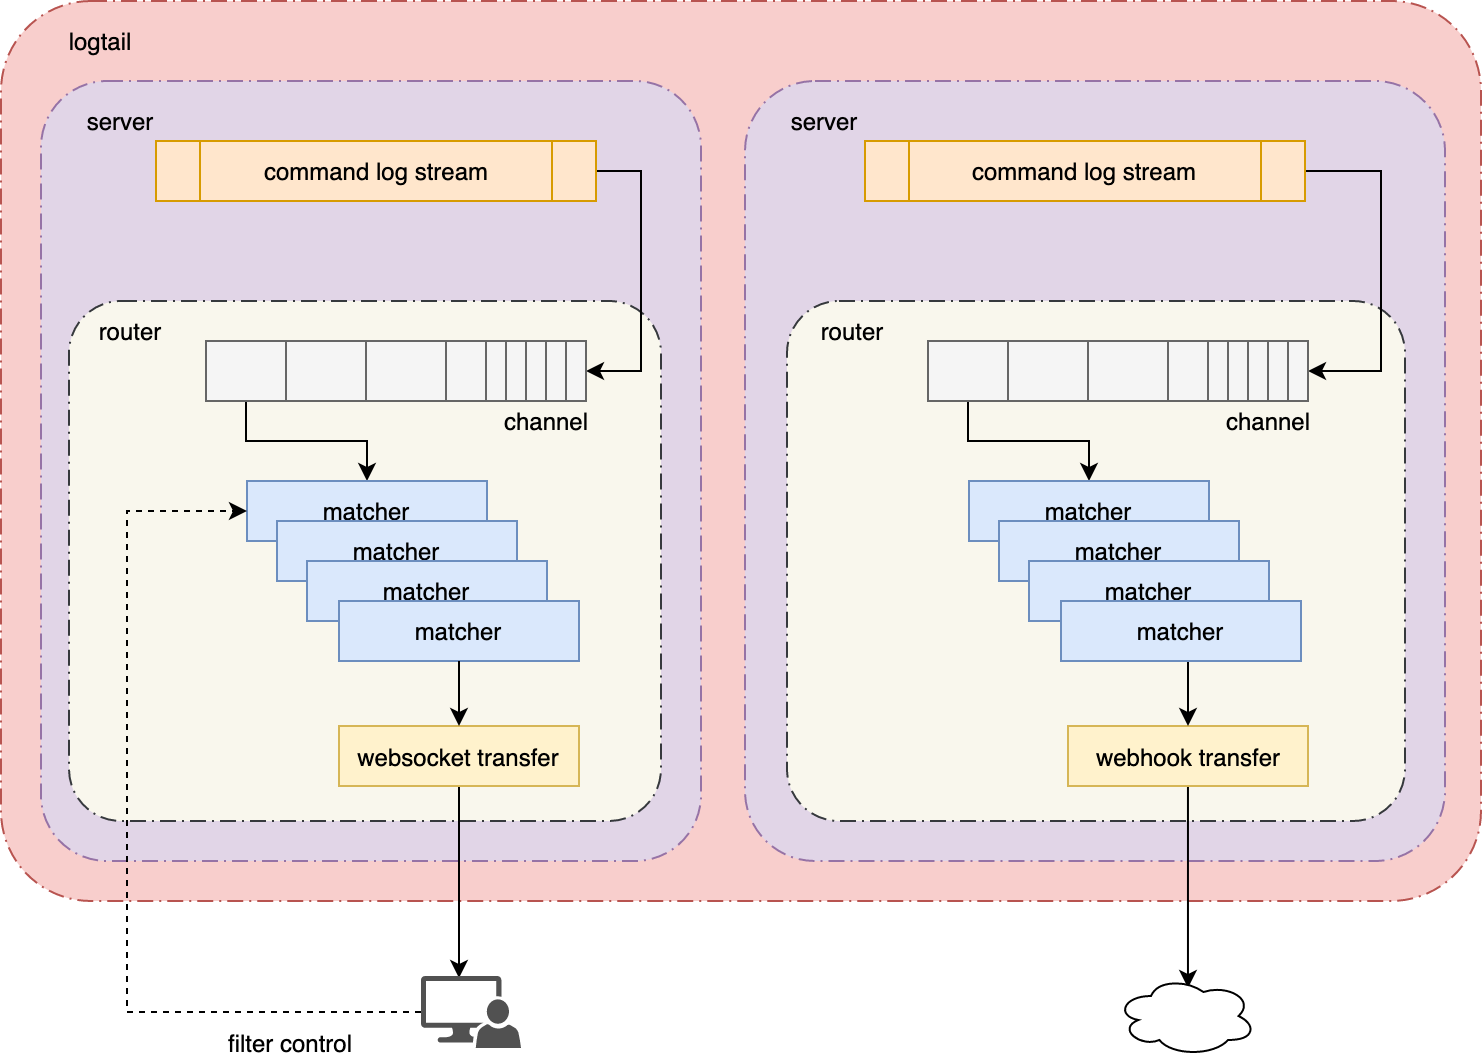

The diagram above was exported from draw.io. Its source (the exported page's mxGraphModel, read from the mxfile embedded in the PNG):
<mxGraphModel dx="1186" dy="1694" grid="1" gridSize="10" guides="1" tooltips="1" connect="1" arrows="1" fold="1" page="1" pageScale="1" pageWidth="850" pageHeight="1100" math="0" shadow="0">
  <root>
    <mxCell id="0" />
    <mxCell id="1" parent="0" />
    <mxCell id="11tLT-KXmgUeFASlY2qp-100" value="" style="rounded=1;arcSize=10;dashed=1;strokeColor=#b85450;fillColor=#f8cecc;dashPattern=8 3 1 3;strokeWidth=1;" parent="1" vertex="1">
      <mxGeometry y="-1090" width="740" height="450" as="geometry" />
    </mxCell>
    <mxCell id="11tLT-KXmgUeFASlY2qp-56" value="" style="rounded=1;arcSize=10;dashed=1;strokeColor=#9673a6;fillColor=#e1d5e7;dashPattern=8 3 1 3;strokeWidth=1;" parent="1" vertex="1">
      <mxGeometry x="20" y="-1050" width="330" height="390" as="geometry" />
    </mxCell>
    <mxCell id="11tLT-KXmgUeFASlY2qp-4" value="" style="rounded=1;arcSize=10;dashed=1;strokeColor=#36393d;fillColor=#f9f7ed;dashPattern=8 3 1 3;strokeWidth=1;" parent="1" vertex="1">
      <mxGeometry x="34" y="-940" width="296" height="260" as="geometry" />
    </mxCell>
    <mxCell id="11tLT-KXmgUeFASlY2qp-17" style="edgeStyle=orthogonalEdgeStyle;rounded=0;orthogonalLoop=1;jettySize=auto;html=1;entryX=1;entryY=0.5;entryDx=0;entryDy=0;exitX=1;exitY=0.5;exitDx=0;exitDy=0;" parent="1" source="11tLT-KXmgUeFASlY2qp-1" target="11tLT-KXmgUeFASlY2qp-14" edge="1">
      <mxGeometry relative="1" as="geometry">
        <mxPoint x="428" y="-1060" as="sourcePoint" />
        <Array as="points">
          <mxPoint x="320" y="-1005" />
          <mxPoint x="320" y="-905" />
        </Array>
      </mxGeometry>
    </mxCell>
    <mxCell id="11tLT-KXmgUeFASlY2qp-1" value="command log stream" style="shape=process;whiteSpace=wrap;html=1;backgroundOutline=1;fillColor=#ffe6cc;strokeColor=#d79b00;" parent="1" vertex="1">
      <mxGeometry x="77.5" y="-1020" width="220" height="30" as="geometry" />
    </mxCell>
    <mxCell id="11tLT-KXmgUeFASlY2qp-6" value="channel" style="text;html=1;strokeColor=none;fillColor=none;align=center;verticalAlign=middle;whiteSpace=wrap;rounded=0;" parent="1" vertex="1">
      <mxGeometry x="252.5" y="-890" width="40" height="20" as="geometry" />
    </mxCell>
    <mxCell id="11tLT-KXmgUeFASlY2qp-19" style="edgeStyle=orthogonalEdgeStyle;rounded=0;orthogonalLoop=1;jettySize=auto;html=1;entryX=0.5;entryY=0;entryDx=0;entryDy=0;exitX=0.5;exitY=1;exitDx=0;exitDy=0;" parent="1" source="11tLT-KXmgUeFASlY2qp-9" target="11tLT-KXmgUeFASlY2qp-2" edge="1">
      <mxGeometry relative="1" as="geometry" />
    </mxCell>
    <mxCell id="11tLT-KXmgUeFASlY2qp-9" value="" style="rounded=0;whiteSpace=wrap;html=1;strokeWidth=1;fillColor=#f5f5f5;strokeColor=#666666;fontColor=#333333;" parent="1" vertex="1">
      <mxGeometry x="102.5" y="-920" width="40" height="30" as="geometry" />
    </mxCell>
    <mxCell id="11tLT-KXmgUeFASlY2qp-10" value="" style="rounded=0;whiteSpace=wrap;html=1;strokeWidth=1;fillColor=#f5f5f5;strokeColor=#666666;fontColor=#333333;" parent="1" vertex="1">
      <mxGeometry x="142.5" y="-920" width="40" height="30" as="geometry" />
    </mxCell>
    <mxCell id="11tLT-KXmgUeFASlY2qp-11" value="" style="rounded=0;whiteSpace=wrap;html=1;strokeWidth=1;fillColor=#f5f5f5;strokeColor=#666666;fontColor=#333333;" parent="1" vertex="1">
      <mxGeometry x="182.5" y="-920" width="40" height="30" as="geometry" />
    </mxCell>
    <mxCell id="11tLT-KXmgUeFASlY2qp-12" value="" style="rounded=0;whiteSpace=wrap;html=1;strokeWidth=1;fillColor=#f5f5f5;strokeColor=#666666;fontColor=#333333;" parent="1" vertex="1">
      <mxGeometry x="222.5" y="-920" width="40" height="30" as="geometry" />
    </mxCell>
    <mxCell id="11tLT-KXmgUeFASlY2qp-13" value="" style="rounded=0;whiteSpace=wrap;html=1;strokeWidth=1;fillColor=#f5f5f5;strokeColor=#666666;fontColor=#333333;" parent="1" vertex="1">
      <mxGeometry x="242.5" y="-920" width="40" height="30" as="geometry" />
    </mxCell>
    <mxCell id="11tLT-KXmgUeFASlY2qp-14" value="" style="rounded=0;whiteSpace=wrap;html=1;strokeWidth=1;fillColor=#f5f5f5;strokeColor=#666666;fontColor=#333333;" parent="1" vertex="1">
      <mxGeometry x="252.5" y="-920" width="40" height="30" as="geometry" />
    </mxCell>
    <mxCell id="11tLT-KXmgUeFASlY2qp-15" value="" style="rounded=0;whiteSpace=wrap;html=1;strokeWidth=1;fillColor=#f5f5f5;strokeColor=#666666;fontColor=#333333;" parent="1" vertex="1">
      <mxGeometry x="262.5" y="-920" width="20" height="30" as="geometry" />
    </mxCell>
    <mxCell id="11tLT-KXmgUeFASlY2qp-16" value="" style="rounded=0;whiteSpace=wrap;html=1;strokeWidth=1;fillColor=#f5f5f5;strokeColor=#666666;fontColor=#333333;" parent="1" vertex="1">
      <mxGeometry x="272.5" y="-920" width="10" height="30" as="geometry" />
    </mxCell>
    <mxCell id="11tLT-KXmgUeFASlY2qp-27" value="" style="group" parent="1" vertex="1" connectable="0">
      <mxGeometry x="123" y="-850" width="205" height="60" as="geometry" />
    </mxCell>
    <mxCell id="11tLT-KXmgUeFASlY2qp-2" value="matcher" style="rounded=0;whiteSpace=wrap;html=1;fillColor=#dae8fc;strokeColor=#6c8ebf;" parent="11tLT-KXmgUeFASlY2qp-27" vertex="1">
      <mxGeometry width="120" height="30" as="geometry" />
    </mxCell>
    <mxCell id="11tLT-KXmgUeFASlY2qp-28" value="" style="group;fillColor=#dae8fc;strokeColor=#6c8ebf;" parent="11tLT-KXmgUeFASlY2qp-27" vertex="1" connectable="0">
      <mxGeometry x="15" y="20" width="120" height="30" as="geometry" />
    </mxCell>
    <mxCell id="11tLT-KXmgUeFASlY2qp-29" value="matcher" style="rounded=0;whiteSpace=wrap;html=1;fillColor=#dae8fc;strokeColor=#6c8ebf;" parent="11tLT-KXmgUeFASlY2qp-28" vertex="1">
      <mxGeometry width="120" height="30" as="geometry" />
    </mxCell>
    <mxCell id="11tLT-KXmgUeFASlY2qp-33" value="" style="group;fillColor=#dae8fc;strokeColor=#6c8ebf;" parent="1" vertex="1" connectable="0">
      <mxGeometry x="153" y="-810" width="120" height="30" as="geometry" />
    </mxCell>
    <mxCell id="11tLT-KXmgUeFASlY2qp-34" value="matcher" style="rounded=0;whiteSpace=wrap;html=1;fillColor=#dae8fc;strokeColor=#6c8ebf;" parent="11tLT-KXmgUeFASlY2qp-33" vertex="1">
      <mxGeometry width="120" height="30" as="geometry" />
    </mxCell>
    <mxCell id="11tLT-KXmgUeFASlY2qp-37" value="" style="group;fillColor=#dae8fc;strokeColor=#6c8ebf;" parent="1" vertex="1" connectable="0">
      <mxGeometry x="169" y="-790" width="120" height="30" as="geometry" />
    </mxCell>
    <mxCell id="11tLT-KXmgUeFASlY2qp-38" value="matcher" style="rounded=0;whiteSpace=wrap;html=1;fillColor=#dae8fc;strokeColor=#6c8ebf;" parent="11tLT-KXmgUeFASlY2qp-37" vertex="1">
      <mxGeometry width="120" height="30" as="geometry" />
    </mxCell>
    <mxCell id="11tLT-KXmgUeFASlY2qp-46" style="edgeStyle=orthogonalEdgeStyle;rounded=0;orthogonalLoop=1;jettySize=auto;html=1;entryX=0.38;entryY=0.028;entryDx=0;entryDy=0;entryPerimeter=0;exitX=0.5;exitY=1;exitDx=0;exitDy=0;" parent="1" source="11tLT-KXmgUeFASlY2qp-41" target="11tLT-KXmgUeFASlY2qp-48" edge="1">
      <mxGeometry relative="1" as="geometry">
        <mxPoint x="163" y="-640" as="targetPoint" />
      </mxGeometry>
    </mxCell>
    <mxCell id="11tLT-KXmgUeFASlY2qp-41" value="websocket transfer" style="rounded=0;whiteSpace=wrap;html=1;strokeWidth=1;fillColor=#fff2cc;strokeColor=#d6b656;" parent="1" vertex="1">
      <mxGeometry x="169" y="-727.5" width="120" height="30" as="geometry" />
    </mxCell>
    <mxCell id="11tLT-KXmgUeFASlY2qp-43" style="edgeStyle=orthogonalEdgeStyle;rounded=0;orthogonalLoop=1;jettySize=auto;html=1;entryX=0.5;entryY=0;entryDx=0;entryDy=0;" parent="1" source="11tLT-KXmgUeFASlY2qp-38" target="11tLT-KXmgUeFASlY2qp-41" edge="1">
      <mxGeometry relative="1" as="geometry" />
    </mxCell>
    <mxCell id="11tLT-KXmgUeFASlY2qp-54" style="edgeStyle=orthogonalEdgeStyle;rounded=0;orthogonalLoop=1;jettySize=auto;html=1;entryX=0;entryY=0.5;entryDx=0;entryDy=0;dashed=1;exitX=0;exitY=0.5;exitDx=0;exitDy=0;exitPerimeter=0;" parent="1" source="11tLT-KXmgUeFASlY2qp-48" target="11tLT-KXmgUeFASlY2qp-2" edge="1">
      <mxGeometry relative="1" as="geometry">
        <mxPoint x="143" y="-590" as="sourcePoint" />
        <Array as="points">
          <mxPoint x="63" y="-584" />
          <mxPoint x="63" y="-835" />
        </Array>
        <mxPoint x="123" y="-830" as="targetPoint" />
      </mxGeometry>
    </mxCell>
    <mxCell id="11tLT-KXmgUeFASlY2qp-48" value="" style="pointerEvents=1;shadow=0;dashed=0;html=1;strokeColor=none;labelPosition=center;verticalLabelPosition=bottom;verticalAlign=top;align=center;fillColor=#515151;shape=mxgraph.mscae.system_center.admin_console" parent="1" vertex="1">
      <mxGeometry x="210" y="-602.5" width="50" height="36" as="geometry" />
    </mxCell>
    <mxCell id="11tLT-KXmgUeFASlY2qp-52" value="router" style="text;html=1;strokeColor=none;fillColor=none;align=center;verticalAlign=middle;whiteSpace=wrap;rounded=0;" parent="1" vertex="1">
      <mxGeometry x="45" y="-935" width="40" height="20" as="geometry" />
    </mxCell>
    <mxCell id="11tLT-KXmgUeFASlY2qp-55" value="filter control" style="text;html=1;strokeColor=none;fillColor=none;align=center;verticalAlign=middle;whiteSpace=wrap;rounded=0;" parent="1" vertex="1">
      <mxGeometry x="95" y="-579" width="100" height="20" as="geometry" />
    </mxCell>
    <mxCell id="11tLT-KXmgUeFASlY2qp-57" value="server" style="text;html=1;strokeColor=none;fillColor=none;align=center;verticalAlign=middle;whiteSpace=wrap;rounded=0;" parent="1" vertex="1">
      <mxGeometry x="40" y="-1040" width="40" height="20" as="geometry" />
    </mxCell>
    <mxCell id="11tLT-KXmgUeFASlY2qp-101" value="logtail" style="text;html=1;strokeColor=none;fillColor=none;align=center;verticalAlign=middle;whiteSpace=wrap;rounded=0;" parent="1" vertex="1">
      <mxGeometry x="30" y="-1080" width="40" height="20" as="geometry" />
    </mxCell>
    <mxCell id="JufrwM7kmJinXl5vRVlA-1" value="" style="rounded=1;arcSize=10;dashed=1;strokeColor=#9673a6;fillColor=#e1d5e7;dashPattern=8 3 1 3;strokeWidth=1;" parent="1" vertex="1">
      <mxGeometry x="372" y="-1050" width="350" height="390" as="geometry" />
    </mxCell>
    <mxCell id="JufrwM7kmJinXl5vRVlA-2" value="" style="rounded=1;arcSize=10;dashed=1;strokeColor=#36393d;fillColor=#f9f7ed;dashPattern=8 3 1 3;strokeWidth=1;" parent="1" vertex="1">
      <mxGeometry x="393" y="-940" width="309" height="260" as="geometry" />
    </mxCell>
    <mxCell id="JufrwM7kmJinXl5vRVlA-3" style="edgeStyle=orthogonalEdgeStyle;rounded=0;orthogonalLoop=1;jettySize=auto;html=1;entryX=1;entryY=0.5;entryDx=0;entryDy=0;exitX=1;exitY=0.5;exitDx=0;exitDy=0;" parent="1" source="JufrwM7kmJinXl5vRVlA-4" target="JufrwM7kmJinXl5vRVlA-62" edge="1">
      <mxGeometry relative="1" as="geometry">
        <mxPoint x="780" y="-1060" as="sourcePoint" />
        <Array as="points">
          <mxPoint x="690" y="-1005" />
          <mxPoint x="690" y="-905" />
        </Array>
        <mxPoint x="695" y="-905" as="targetPoint" />
      </mxGeometry>
    </mxCell>
    <mxCell id="JufrwM7kmJinXl5vRVlA-4" value="command log stream" style="shape=process;whiteSpace=wrap;html=1;backgroundOutline=1;fillColor=#ffe6cc;strokeColor=#d79b00;" parent="1" vertex="1">
      <mxGeometry x="432" y="-1020" width="220" height="30" as="geometry" />
    </mxCell>
    <mxCell id="JufrwM7kmJinXl5vRVlA-33" style="edgeStyle=orthogonalEdgeStyle;rounded=0;orthogonalLoop=1;jettySize=auto;html=1;entryX=0.514;entryY=0.15;entryDx=0;entryDy=0;entryPerimeter=0;" parent="1" source="JufrwM7kmJinXl5vRVlA-34" target="JufrwM7kmJinXl5vRVlA-39" edge="1">
      <mxGeometry relative="1" as="geometry">
        <mxPoint x="676" y="-640" as="targetPoint" />
      </mxGeometry>
    </mxCell>
    <mxCell id="JufrwM7kmJinXl5vRVlA-34" value="webhook transfer" style="rounded=0;whiteSpace=wrap;html=1;strokeWidth=1;fillColor=#fff2cc;strokeColor=#d6b656;" parent="1" vertex="1">
      <mxGeometry x="533.5" y="-727.5" width="120" height="30" as="geometry" />
    </mxCell>
    <mxCell id="JufrwM7kmJinXl5vRVlA-36" style="edgeStyle=orthogonalEdgeStyle;rounded=0;orthogonalLoop=1;jettySize=auto;html=1;entryX=0.5;entryY=0;entryDx=0;entryDy=0;exitX=0.5;exitY=1;exitDx=0;exitDy=0;" parent="1" source="JufrwM7kmJinXl5vRVlA-72" target="JufrwM7kmJinXl5vRVlA-34" edge="1">
      <mxGeometry relative="1" as="geometry">
        <mxPoint x="617.04" y="-760" as="sourcePoint" />
      </mxGeometry>
    </mxCell>
    <mxCell id="JufrwM7kmJinXl5vRVlA-39" value="" style="ellipse;shape=cloud;whiteSpace=wrap;html=1;strokeWidth=1;" parent="1" vertex="1">
      <mxGeometry x="557.5" y="-602.5" width="70" height="40" as="geometry" />
    </mxCell>
    <mxCell id="JufrwM7kmJinXl5vRVlA-42" value="server" style="text;html=1;strokeColor=none;fillColor=none;align=center;verticalAlign=middle;whiteSpace=wrap;rounded=0;" parent="1" vertex="1">
      <mxGeometry x="392" y="-1040" width="40" height="20" as="geometry" />
    </mxCell>
    <mxCell id="JufrwM7kmJinXl5vRVlA-55" value="channel" style="text;html=1;strokeColor=none;fillColor=none;align=center;verticalAlign=middle;whiteSpace=wrap;rounded=0;" parent="1" vertex="1">
      <mxGeometry x="613.5" y="-890" width="40" height="20" as="geometry" />
    </mxCell>
    <mxCell id="JufrwM7kmJinXl5vRVlA-56" style="edgeStyle=orthogonalEdgeStyle;rounded=0;orthogonalLoop=1;jettySize=auto;html=1;entryX=0.5;entryY=0;entryDx=0;entryDy=0;exitX=0.5;exitY=1;exitDx=0;exitDy=0;" parent="1" source="JufrwM7kmJinXl5vRVlA-57" target="JufrwM7kmJinXl5vRVlA-66" edge="1">
      <mxGeometry relative="1" as="geometry" />
    </mxCell>
    <mxCell id="JufrwM7kmJinXl5vRVlA-57" value="" style="rounded=0;whiteSpace=wrap;html=1;strokeWidth=1;fillColor=#f5f5f5;strokeColor=#666666;fontColor=#333333;" parent="1" vertex="1">
      <mxGeometry x="463.5" y="-920" width="40" height="30" as="geometry" />
    </mxCell>
    <mxCell id="JufrwM7kmJinXl5vRVlA-58" value="" style="rounded=0;whiteSpace=wrap;html=1;strokeWidth=1;fillColor=#f5f5f5;strokeColor=#666666;fontColor=#333333;" parent="1" vertex="1">
      <mxGeometry x="503.5" y="-920" width="40" height="30" as="geometry" />
    </mxCell>
    <mxCell id="JufrwM7kmJinXl5vRVlA-59" value="" style="rounded=0;whiteSpace=wrap;html=1;strokeWidth=1;fillColor=#f5f5f5;strokeColor=#666666;fontColor=#333333;" parent="1" vertex="1">
      <mxGeometry x="543.5" y="-920" width="40" height="30" as="geometry" />
    </mxCell>
    <mxCell id="JufrwM7kmJinXl5vRVlA-60" value="" style="rounded=0;whiteSpace=wrap;html=1;strokeWidth=1;fillColor=#f5f5f5;strokeColor=#666666;fontColor=#333333;" parent="1" vertex="1">
      <mxGeometry x="583.5" y="-920" width="40" height="30" as="geometry" />
    </mxCell>
    <mxCell id="JufrwM7kmJinXl5vRVlA-61" value="" style="rounded=0;whiteSpace=wrap;html=1;strokeWidth=1;fillColor=#f5f5f5;strokeColor=#666666;fontColor=#333333;" parent="1" vertex="1">
      <mxGeometry x="603.5" y="-920" width="40" height="30" as="geometry" />
    </mxCell>
    <mxCell id="JufrwM7kmJinXl5vRVlA-62" value="" style="rounded=0;whiteSpace=wrap;html=1;strokeWidth=1;fillColor=#f5f5f5;strokeColor=#666666;fontColor=#333333;" parent="1" vertex="1">
      <mxGeometry x="613.5" y="-920" width="40" height="30" as="geometry" />
    </mxCell>
    <mxCell id="JufrwM7kmJinXl5vRVlA-63" value="" style="rounded=0;whiteSpace=wrap;html=1;strokeWidth=1;fillColor=#f5f5f5;strokeColor=#666666;fontColor=#333333;" parent="1" vertex="1">
      <mxGeometry x="623.5" y="-920" width="20" height="30" as="geometry" />
    </mxCell>
    <mxCell id="JufrwM7kmJinXl5vRVlA-64" value="" style="rounded=0;whiteSpace=wrap;html=1;strokeWidth=1;fillColor=#f5f5f5;strokeColor=#666666;fontColor=#333333;" parent="1" vertex="1">
      <mxGeometry x="633.5" y="-920" width="10" height="30" as="geometry" />
    </mxCell>
    <mxCell id="JufrwM7kmJinXl5vRVlA-65" value="" style="group" parent="1" vertex="1" connectable="0">
      <mxGeometry x="484" y="-850" width="205" height="60" as="geometry" />
    </mxCell>
    <mxCell id="JufrwM7kmJinXl5vRVlA-66" value="matcher" style="rounded=0;whiteSpace=wrap;html=1;fillColor=#dae8fc;strokeColor=#6c8ebf;" parent="JufrwM7kmJinXl5vRVlA-65" vertex="1">
      <mxGeometry width="120" height="30" as="geometry" />
    </mxCell>
    <mxCell id="JufrwM7kmJinXl5vRVlA-67" value="" style="group;fillColor=#dae8fc;strokeColor=#6c8ebf;" parent="JufrwM7kmJinXl5vRVlA-65" vertex="1" connectable="0">
      <mxGeometry x="15" y="20" width="120" height="30" as="geometry" />
    </mxCell>
    <mxCell id="JufrwM7kmJinXl5vRVlA-68" value="matcher" style="rounded=0;whiteSpace=wrap;html=1;fillColor=#dae8fc;strokeColor=#6c8ebf;" parent="JufrwM7kmJinXl5vRVlA-67" vertex="1">
      <mxGeometry width="120" height="30" as="geometry" />
    </mxCell>
    <mxCell id="JufrwM7kmJinXl5vRVlA-69" value="" style="group;fillColor=#dae8fc;strokeColor=#6c8ebf;" parent="1" vertex="1" connectable="0">
      <mxGeometry x="514" y="-810" width="120" height="30" as="geometry" />
    </mxCell>
    <mxCell id="JufrwM7kmJinXl5vRVlA-70" value="matcher" style="rounded=0;whiteSpace=wrap;html=1;fillColor=#dae8fc;strokeColor=#6c8ebf;" parent="JufrwM7kmJinXl5vRVlA-69" vertex="1">
      <mxGeometry width="120" height="30" as="geometry" />
    </mxCell>
    <mxCell id="JufrwM7kmJinXl5vRVlA-71" value="" style="group;fillColor=#dae8fc;strokeColor=#6c8ebf;" parent="1" vertex="1" connectable="0">
      <mxGeometry x="530" y="-790" width="120" height="30" as="geometry" />
    </mxCell>
    <mxCell id="JufrwM7kmJinXl5vRVlA-72" value="matcher" style="rounded=0;whiteSpace=wrap;html=1;fillColor=#dae8fc;strokeColor=#6c8ebf;" parent="JufrwM7kmJinXl5vRVlA-71" vertex="1">
      <mxGeometry width="120" height="30" as="geometry" />
    </mxCell>
    <mxCell id="JufrwM7kmJinXl5vRVlA-73" value="router" style="text;html=1;strokeColor=none;fillColor=none;align=center;verticalAlign=middle;whiteSpace=wrap;rounded=0;" parent="1" vertex="1">
      <mxGeometry x="406" y="-935" width="40" height="20" as="geometry" />
    </mxCell>
  </root>
</mxGraphModel>